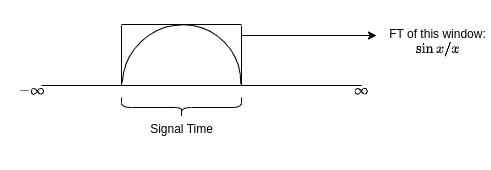

The diagram above was exported from draw.io. Its source (the exported page's mxGraphModel, read from the mxfile embedded in the PNG):
<mxGraphModel dx="880" dy="476" grid="0" gridSize="10" guides="1" tooltips="1" connect="1" arrows="1" fold="1" page="1" pageScale="1" pageWidth="850" pageHeight="1100" math="1" shadow="0">
  <root>
    <mxCell id="0" />
    <mxCell id="1" parent="0" />
    <mxCell id="NiwkAvbbsLEpBlGixseU-1" value="" style="endArrow=none;html=1;rounded=0;shadow=0;" parent="1" edge="1">
      <mxGeometry width="50" height="50" relative="1" as="geometry">
        <mxPoint x="242" y="230" as="sourcePoint" />
        <mxPoint x="562" y="230" as="targetPoint" />
      </mxGeometry>
    </mxCell>
    <mxCell id="NiwkAvbbsLEpBlGixseU-2" value="" style="endArrow=none;html=1;rounded=0;shadow=0;" parent="1" edge="1">
      <mxGeometry width="50" height="50" relative="1" as="geometry">
        <mxPoint x="322" y="230" as="sourcePoint" />
        <mxPoint x="322" y="170" as="targetPoint" />
      </mxGeometry>
    </mxCell>
    <mxCell id="NiwkAvbbsLEpBlGixseU-3" value="" style="endArrow=none;html=1;rounded=0;shadow=0;" parent="1" edge="1">
      <mxGeometry width="50" height="50" relative="1" as="geometry">
        <mxPoint x="322" y="169" as="sourcePoint" />
        <mxPoint x="442" y="169" as="targetPoint" />
      </mxGeometry>
    </mxCell>
    <mxCell id="NiwkAvbbsLEpBlGixseU-4" value="" style="endArrow=none;html=1;rounded=0;shadow=0;" parent="1" edge="1">
      <mxGeometry width="50" height="50" relative="1" as="geometry">
        <mxPoint x="442" y="230" as="sourcePoint" />
        <mxPoint x="442" y="170" as="targetPoint" />
      </mxGeometry>
    </mxCell>
    <mxCell id="NiwkAvbbsLEpBlGixseU-11" value="" style="verticalLabelPosition=bottom;verticalAlign=top;html=1;shape=mxgraph.basic.arc;startAngle=0.38111832822712727;endAngle=0.8760976028958541;rotation=-225;shadow=0;" parent="1" vertex="1">
      <mxGeometry x="322" y="170" width="120" height="117.32" as="geometry" />
    </mxCell>
    <mxCell id="NiwkAvbbsLEpBlGixseU-12" value="" style="endArrow=classic;html=1;rounded=0;shadow=0;" parent="1" edge="1">
      <mxGeometry width="50" height="50" relative="1" as="geometry">
        <mxPoint x="442" y="180" as="sourcePoint" />
        <mxPoint x="577" y="180" as="targetPoint" />
      </mxGeometry>
    </mxCell>
    <mxCell id="NiwkAvbbsLEpBlGixseU-13" value="FT of this window: \(\sin x/x\)" style="text;html=1;strokeColor=none;fillColor=none;align=center;verticalAlign=middle;whiteSpace=wrap;rounded=0;shadow=0;" parent="1" vertex="1">
      <mxGeometry x="585" y="162" width="107" height="48" as="geometry" />
    </mxCell>
    <mxCell id="NiwkAvbbsLEpBlGixseU-18" value="\(-\infty\)" style="text;html=1;align=center;verticalAlign=middle;resizable=0;points=[];autosize=1;strokeColor=none;fillColor=none;shadow=0;" parent="1" vertex="1">
      <mxGeometry x="201" y="222" width="62" height="26" as="geometry" />
    </mxCell>
    <mxCell id="NiwkAvbbsLEpBlGixseU-19" value="\(\infty\)" style="text;html=1;align=center;verticalAlign=middle;resizable=0;points=[];autosize=1;strokeColor=none;fillColor=none;shadow=0;" parent="1" vertex="1">
      <mxGeometry x="533" y="222" width="58" height="26" as="geometry" />
    </mxCell>
    <mxCell id="JmniIuuiHSLKrMYgRwm7-1" value="" style="shape=curlyBracket;whiteSpace=wrap;html=1;rounded=1;flipH=1;labelPosition=right;verticalLabelPosition=middle;align=left;verticalAlign=middle;rotation=90;shadow=0;" vertex="1" parent="1">
      <mxGeometry x="372" y="192" width="20" height="120" as="geometry" />
    </mxCell>
    <mxCell id="JmniIuuiHSLKrMYgRwm7-2" value="Signal Time" style="text;html=1;align=center;verticalAlign=middle;resizable=0;points=[];autosize=1;strokeColor=none;fillColor=none;shadow=0;" vertex="1" parent="1">
      <mxGeometry x="341.5" y="261.32" width="81" height="26" as="geometry" />
    </mxCell>
  </root>
</mxGraphModel>